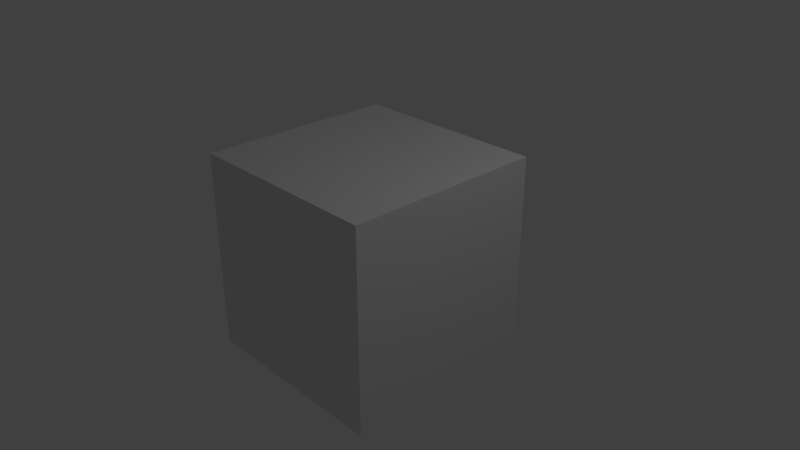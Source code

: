 # Source: KeyboardInputRealTime.blend  (saved by Blender 2.79.0; exported with 4.5.12 LTS)
import bpy
from mathutils import Matrix  # noqa: F401  (used for matrix-valued properties, if any)

bpy.ops.wm.read_factory_settings(use_empty=True)
scene = bpy.context.scene
scene.name = 'Scene'

# ---- collections
col_collection_1 = bpy.data.collections.new('Collection 1'); scene.collection.children.link(col_collection_1)

# ---- materials (node trees are filled in below, after node groups)
mat_material = bpy.data.materials.new('Material')
mat_material.alpha_threshold = 0.0
mat_material.use_transparent_shadow = False
mat_material.roughness = 0.5
mat_material.line_color = (0.0, 0.0, 0.0, 1.0)

# ---- material node trees

# ---- world
world_world = bpy.data.worlds.new('World'); scene.world = world_world
world_world.color = (0.05088, 0.05088, 0.05088)
world_world.use_sun_shadow = False
world_world.sun_shadow_jitter_overblur = 0.0
world_world.cycles.sampling_method = 'MANUAL'

# ---- cameras
cam_camera = bpy.data.cameras.new('Camera')
cam_camera.clip_end = 100.0
cam_camera.lens = 35.0
cam_camera.sensor_width = 32.0
cam_camera.sensor_height = 18.0
cam_camera.ortho_scale = 7.314
cam_camera.dof.focus_distance = 0.0
cam_camera.dof.aperture_fstop = 128.0

# ---- lights
light_lamp = bpy.data.lights.new('Lamp', 'POINT')
light_lamp.transmission_factor = 0.0
light_lamp.cutoff_distance = 30.0
light_lamp.energy = 100.0
light_lamp.shadow_buffer_clip_start = 1.001
light_lamp.shadow_soft_size = 0.1
light_lamp.shadow_maximum_resolution = 0.006
light_lamp.use_absolute_resolution = True

# ---- meshes
me_cube = bpy.data.meshes.new('Cube')
me_cube.from_pydata([(1.0, 1.0, -1.0), (1.0, -1.0, -1.0), (-1.0, -1.0, -1.0), (-1.0, 1.0, -1.0), (1.0, 1.0, 1.0), (1.0, -1.0, 1.0), (-1.0, -1.0, 1.0), (-1.0, 1.0, 1.0)], [], [(0, 1, 2, 3), (4, 7, 6, 5), (0, 4, 5, 1), (1, 5, 6, 2), (2, 6, 7, 3), (4, 0, 3, 7)])
me_cube.materials.append(mat_material)
me_cube.use_remesh_preserve_volume = False
me_cube.use_remesh_preserve_attributes = False
me_cube.use_mirror_vertex_groups = False
me_cube.update()

# ---- objects
ob_cube = bpy.data.objects.new('Cube', me_cube)
ob_lamp = bpy.data.objects.new('Lamp', light_lamp)
ob_camera = bpy.data.objects.new('Camera', cam_camera)

# ---- transforms, parenting, visibility, modifiers, constraints
ob_cube.location = (0.0, 0.0, 0.0)
ob_cube.scale = (1.363, 1.363, 1.363)
ob_cube.lock_rotations_4d = False
ob_cube.empty_display_type = 'ARROWS'
ob_cube.lineart.crease_threshold = 0.0
ob_lamp.location = (4.076, 1.005, 5.904)
ob_lamp.rotation_euler = (0.6503, 0.05522, 1.866)
ob_lamp.lock_rotations_4d = False
ob_lamp.empty_display_type = 'ARROWS'
ob_lamp.color = (0.0, 0.0, 0.0, 0.0)
ob_lamp.lineart.crease_threshold = 0.0
ob_camera.location = (7.481, -6.508, 5.344)
ob_camera.rotation_euler = (1.109, 0.0, 0.8149)
ob_camera.lock_rotations_4d = False
ob_camera.empty_display_type = 'ARROWS'
ob_camera.color = (0.0, 0.0, 0.0, 0.0)
ob_camera.display_type = 'WIRE'
ob_camera.lineart.crease_threshold = 0.0

# ---- collection membership
col_collection_1.objects.link(ob_cube)
col_collection_1.objects.link(ob_lamp)
col_collection_1.objects.link(ob_camera)

# ---- scene / render settings (as saved in the file)
scene.camera = ob_camera
scene.frame_start = 1; scene.frame_end = 250; scene.frame_set(1)
scene.render.engine = 'BLENDER_EEVEE_NEXT'
scene.render.resolution_percentage = 50
scene.render.fps = 100
scene.render.dither_intensity = 0.0
scene.cycles.use_denoising = False
scene.cycles.samples = 128
scene.cycles.sampling_pattern = 'TABULATED_SOBOL'
scene.cycles.use_adaptive_sampling = False
scene.cycles.use_light_tree = False
scene.cycles.blur_glossy = 0.0
scene.cycles.sample_clamp_indirect = 0.0
scene.view_settings.view_transform = 'Standard'
bpy.context.view_layer.update()
